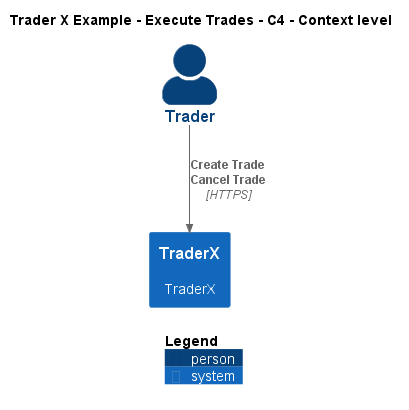

The diagram above was rendered by PlantUML. Its source (embedded in the PNG):
@startuml
!include ..\..\..\.c4s\C4_Context.puml

AddElementTag("c4interflow:lifecycle:new", $bgColor=green, $fontColor=#ffffff, $borderColor=green, $shadowing="False")
AddElementTag("c4interflow:lifecycle:changed", $bgColor=orange, $fontColor=#ffffff, $borderColor=orange, $shadowing="False")
AddElementTag("c4interflow:lifecycle:removed", $bgColor=red, $fontColor=#ffffff, $borderColor=red, $shadowing="False")

AddRelTag("c4interflow:lifecycle:new", $textColor=green, $lineColor=green)
AddRelTag("c4interflow:lifecycle:changed", $textColor=orange, $lineColor=orange)
AddRelTag("c4interflow:lifecycle:removed", $textColor=red, $lineColor=red)

SHOW_PERSON_PORTRAIT()
LAYOUT_TOP_DOWN()

skinparam linetype polyline

title Trader X Example - Execute Trades - C4 - Context level

Person(TraderXExample.Actors.Trader, "Trader", "")
System(TraderXExample.SoftwareSystems.TraderX, "TraderX", "TraderX")

Rel(TraderXExample.Actors.Trader, TraderXExample.SoftwareSystems.TraderX, "Create Trade\nCancel Trade", "HTTPS", $tags="protocol:https")


SHOW_LEGEND()
@enduml